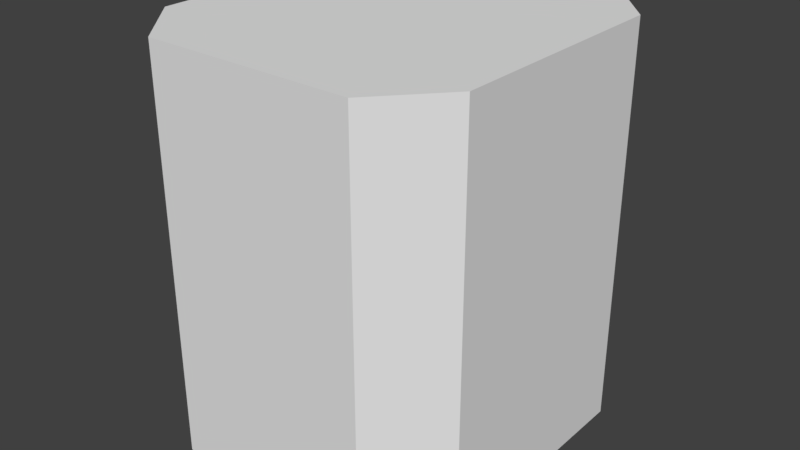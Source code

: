 # Source: SokoBlock.blend  (saved by Blender 2.79.0; exported with 4.5.12 LTS)
import bpy
from mathutils import Matrix  # noqa: F401  (used for matrix-valued properties, if any)

bpy.ops.wm.read_factory_settings(use_empty=True)
scene = bpy.context.scene
scene.name = 'Scene'

# ---- collections
col_collection_1 = bpy.data.collections.new('Collection 1'); scene.collection.children.link(col_collection_1)

# ---- materials (node trees are filled in below, after node groups)
mat_material = bpy.data.materials.new('Material')
mat_material.alpha_threshold = 0.0
mat_material.use_transparent_shadow = False
mat_material.roughness = 0.5
mat_material.line_color = (0.0, 0.0, 0.0, 1.0)

# ---- material node trees

# ---- world
world_world = bpy.data.worlds.new('World'); scene.world = world_world
world_world.color = (0.05088, 0.05088, 0.05088)
world_world.use_sun_shadow = False
world_world.sun_shadow_jitter_overblur = 0.0
world_world.cycles.sampling_method = 'MANUAL'

# ---- meshes
me_cube = bpy.data.meshes.new('Cube')
me_cube.from_pydata([(0.4, 0.2944, -0.5021), (0.2617, 0.45, -0.5021), (0.4, -0.2944, -0.5021), (0.2617, -0.45, -0.5021), (-0.2617, -0.45, -0.5021), (-0.4, -0.2944, -0.5021), (-0.2617, 0.45, -0.5021), (-0.4, 0.2944, -0.5021), (0.2617, 0.45, 0.5021), (0.4, 0.2944, 0.5021), (0.2617, -0.45, 0.5021), (0.4, -0.2944, 0.5021), (-0.4, -0.2944, 0.5021), (-0.2617, -0.45, 0.5021), (-0.4, 0.2944, 0.5021), (-0.2617, 0.45, 0.5021)], [], [(8, 1, 6, 15), (5, 12, 14, 7), (3, 10, 13, 4), (1, 8, 9, 0), (2, 11, 10, 3), (1, 0, 7, 6), (4, 13, 12, 5), (7, 14, 15, 6), (0, 9, 11, 2), (10, 11, 12, 13), (9, 8, 15, 14), (11, 9, 14, 12), (2, 3, 4, 5), (0, 2, 5, 7)])
me_cube.materials.append(mat_material)
me_cube.use_remesh_preserve_volume = False
me_cube.use_remesh_preserve_attributes = False
me_cube.use_mirror_vertex_groups = False
me_cube.update()

# ---- objects
ob_cube = bpy.data.objects.new('Cube', me_cube)

# ---- transforms, parenting, visibility, modifiers, constraints
ob_cube.location = (-2.98e-08, 0.1729, 0.4979)
ob_cube.lock_rotations_4d = False
ob_cube.empty_display_type = 'ARROWS'
ob_cube.lineart.crease_threshold = 0.0

# ---- collection membership
col_collection_1.objects.link(ob_cube)

# ---- scene / render settings (as saved in the file)
scene.frame_start = 1; scene.frame_end = 250; scene.frame_set(1)
scene.render.engine = 'BLENDER_EEVEE_NEXT'
scene.render.resolution_percentage = 50
scene.render.dither_intensity = 0.0
scene.cycles.use_denoising = False
scene.cycles.samples = 128
scene.cycles.sampling_pattern = 'TABULATED_SOBOL'
scene.cycles.use_adaptive_sampling = False
scene.cycles.use_light_tree = False
scene.cycles.blur_glossy = 0.0
scene.cycles.sample_clamp_indirect = 0.0
scene.view_settings.view_transform = 'Standard'
bpy.context.view_layer.update()

# ---- added for rendering (the .blend has no active camera and no usable light): camera, sun
cam_auto = bpy.data.cameras.new('AutoCamera')
cam_auto.lens = 50.0
cam_auto.sensor_width = 36.0
cam_auto.clip_end = 1000.0
ob_auto_camera = bpy.data.objects.new('AutoCamera', cam_auto)
scene.collection.objects.link(ob_auto_camera)
ob_auto_camera.location = (1.45072, -1.56796, 1.65845)
ob_auto_camera.rotation_euler = (1.09748, -7.21219e-08, 0.694738)
scene.camera = ob_auto_camera
light_auto_sun = bpy.data.lights.new('AutoSun', 'SUN')
light_auto_sun.energy = 3.0
light_auto_sun.angle = 0.0523599
ob_auto_sun = bpy.data.objects.new('AutoSun', light_auto_sun)
scene.collection.objects.link(ob_auto_sun)
ob_auto_sun.rotation_euler = (0.872665, 0.174533, 0.523599)
bpy.context.view_layer.update()
